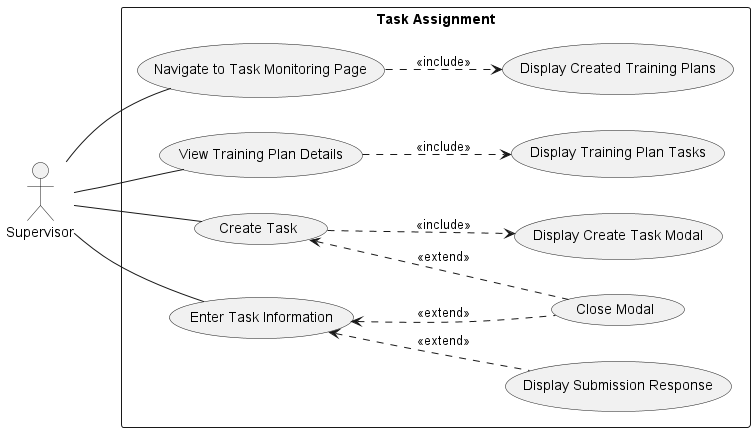

The diagram above was rendered by PlantUML. Its source (embedded in the PNG):
@startuml taskassignment_use_case_diagram

left to right direction

actor Supervisor as User

rectangle "Task Assignment" {
  usecase UC1 as "Navigate to Task Monitoring Page"
  usecase "Display Created Training Plans" as UC2
  usecase "View Training Plan Details" as UC3
  usecase "Display Training Plan Tasks" as UC4
  usecase "Create Task" as UC5
  usecase "Display Create Task Modal" as UC6
  usecase "Enter Task Information" as UC7
  usecase "Display Submission Response" as UC8
  usecase "Close Modal" as UC9
}
User -- UC1
UC1 ..> UC2 : <<include>>
User -- UC3
UC3 ..> UC4 : <<include>>
User -- UC5
UC5 ..> UC6 : <<include>>
User -- UC7
UC7 <.. UC8 : <<extend>>

UC5 <.. UC9 : <<extend>>
UC7 <.. UC9 : <<extend>>

@enduml